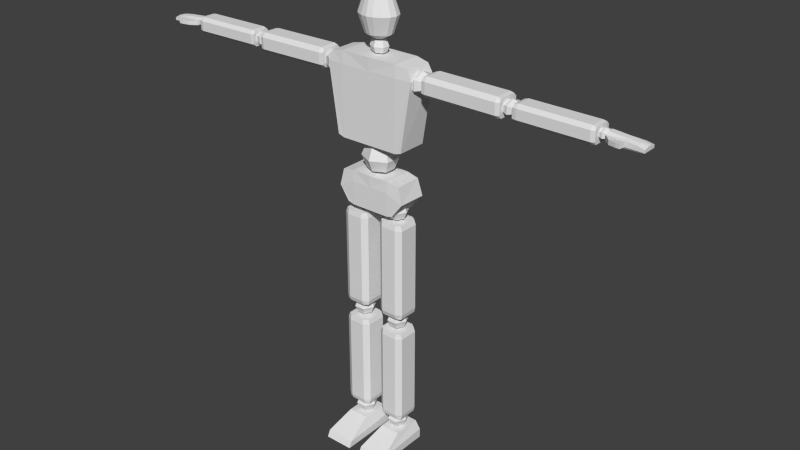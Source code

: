 # Source: player_shoot.blend  (saved by Blender 2.75.0; exported with 4.5.12 LTS)
import bpy
from mathutils import Matrix  # noqa: F401  (used for matrix-valued properties, if any)

bpy.ops.wm.read_factory_settings(use_empty=True)
scene = bpy.context.scene
scene.name = 'Scene'

# ---- collections
col_collection_1 = bpy.data.collections.new('Collection 1'); scene.collection.children.link(col_collection_1)

# ---- world
world_world = bpy.data.worlds.new('World'); scene.world = world_world
world_world.color = (0.05088, 0.05088, 0.05088)
world_world.use_sun_shadow = False
world_world.sun_shadow_jitter_overblur = 0.0
world_world.cycles.sampling_method = 'MANUAL'
world_world.cycles.sample_map_resolution = 256

# ---- meshes
me_cube_001 = bpy.data.meshes.new('Cube.001')
me_cube_001.from_pydata([(0.7825, -0.9343, -0.9238), (0.9234, -0.8996, 0.7404), (0.7825, -0.2791, -0.9238), (0.9234, -0.3141, 0.7404), (0.6446, -0.2926, 0.7966), (0.6446, -0.9343, -0.9667), (0.6446, -0.2791, -0.9667), (0.6446, -0.916, 0.7966), (1.028, -0.2935, 0.5309), (1.009, -0.9184, 0.5309), (0.6446, -0.9343, 0.5309), (0.6446, -0.2791, 0.5309), (0.2528, -0.4832, -1.038), (0.3422, -0.4327, -1.286), (0.2528, -0.4832, -1.533), (0.2505, -0.731, -1.038), (0.3389, -0.7831, -1.286), (0.2505, -0.731, -1.533), (0.1359, -0.5467, 1.063), (0.1718, -0.5226, 0.946), (0.1359, -0.5467, 0.8287), (0.1349, -0.6647, 1.063), (0.1705, -0.6896, 0.946), (0.1349, -0.6647, 0.8287), (0.5643, -0.9343, -2.311), (0.7022, -0.8996, -1.658), (0.5643, -0.2791, -2.311), (0.7022, -0.3141, -1.658), (0.4293, -0.2926, -1.607), (0.4293, -0.9343, -2.35), (0.4293, -0.2791, -2.35), (0.4293, -0.916, -1.607), (0.8044, -0.2935, -2.017), (0.786, -0.9184, -2.017), (0.4293, -0.9343, -1.847), (0.4293, -0.2791, -1.847), (0.2884, -0.6006, -2.161), (0.2241, -0.6006, -2.316), (0.2884, -0.6006, -2.471), (0.4436, -0.6006, -2.536), (0.366, -0.4465, -2.161), (0.3338, -0.3826, -2.316), (0.366, -0.4465, -2.471), (0.5213, -0.4465, -2.161), (0.5534, -0.3826, -2.316), (0.5213, -0.4465, -2.471), (0.5989, -0.6006, -2.161), (0.6632, -0.6006, -2.316), (0.5989, -0.6006, -2.471), (0.6922, -0.4085, -2.519), (0.5213, -0.7547, -2.161), (0.5534, -0.8186, -2.316), (0.5213, -0.7547, -2.471), (0.7115, -0.4085, -4.653), (0.4436, -0.6006, -2.097), (0.366, -0.7547, -2.161), (0.3338, -0.8186, -2.316), (0.366, -0.7547, -2.471), (0.6922, -0.8304, -2.519), (0.7115, -0.8304, -4.653), (0.1887, -0.3903, -2.519), (0.185, -0.3903, -4.653), (0.1887, -0.8159, -2.519), (0.185, -0.8159, -4.653), (0.6104, -0.8743, -4.653), (0.6104, -0.8888, -2.519), (0.6104, -0.3273, -4.653), (0.6104, -0.3536, -2.519), (0.2743, -0.8888, -2.519), (0.2743, -0.3273, -4.653), (0.2743, -0.8743, -4.653), (0.2743, -0.3536, -2.519), (0.7349, -0.8304, -2.627), (0.7349, -0.4085, -2.627), (0.158, -0.3903, -2.627), (0.158, -0.8159, -2.627), (0.6104, -0.3065, -2.627), (0.6104, -0.9092, -2.627), (0.2743, -0.3065, -2.627), (0.2743, -0.9092, -2.627), (0.7349, -0.8304, -4.549), (0.7349, -0.4085, -4.549), (0.158, -0.3903, -4.549), (0.6104, -0.3065, -4.549), (0.6104, -0.9092, -4.549), (0.2743, -0.3065, -4.549), (0.2743, -0.9092, -4.549), (0.158, -0.8159, -4.549), (0.2326, -0.8983, -7.494), (0.1375, -1.555, -7.906), (0.2884, -0.6006, -4.656), (0.2241, -0.6006, -4.812), (0.2884, -0.6006, -4.967), (0.4436, -0.6006, -5.031), (0.366, -0.4465, -4.656), (0.3338, -0.3826, -4.812), (0.366, -0.4465, -4.967), (0.5213, -0.4465, -4.656), (0.5534, -0.3826, -4.812), (0.5213, -0.4465, -4.967), (0.5989, -0.6006, -4.656), (0.6632, -0.6006, -4.812), (0.5989, -0.6006, -4.967), (0.6922, -0.4085, -5.014), (0.5213, -0.7547, -4.656), (0.5534, -0.8186, -4.812), (0.5213, -0.7547, -4.967), (0.7115, -0.4085, -7.148), (0.4436, -0.6006, -4.592), (0.366, -0.7547, -4.656), (0.3338, -0.8186, -4.812), (0.366, -0.7547, -4.967), (0.6922, -0.8304, -5.014), (0.7115, -0.8304, -7.148), (0.1887, -0.3903, -5.014), (0.185, -0.3903, -7.148), (0.1887, -0.8159, -5.014), (0.185, -0.8159, -7.148), (0.6104, -0.8743, -7.148), (0.6104, -0.8888, -5.014), (0.6104, -0.3273, -7.148), (0.6104, -0.3536, -5.014), (0.2743, -0.8888, -5.014), (0.2743, -0.3273, -7.148), (0.2743, -0.8743, -7.148), (0.2743, -0.3536, -5.014), (0.7349, -0.8304, -5.123), (0.7349, -0.4085, -5.123), (0.158, -0.3903, -5.123), (0.158, -0.8159, -5.123), (0.6104, -0.3065, -5.123), (0.6104, -0.9092, -5.123), (0.2743, -0.3065, -5.123), (0.2743, -0.9092, -5.123), (0.7349, -0.8304, -7.044), (0.7349, -0.4085, -7.044), (0.158, -0.3903, -7.044), (0.6104, -0.3065, -7.044), (0.6104, -0.9092, -7.044), (0.2743, -0.3065, -7.044), (0.2743, -0.9092, -7.044), (0.158, -0.8159, -7.044), (0.2906, -0.6023, -7.148), (0.2263, -0.6023, -7.303), (0.2906, -0.6023, -7.459), (0.4458, -0.6023, -7.523), (0.3682, -0.4482, -7.148), (0.336, -0.3844, -7.303), (0.3682, -0.4482, -7.459), (0.5234, -0.4482, -7.148), (0.5556, -0.3844, -7.303), (0.5234, -0.4482, -7.459), (0.6011, -0.6023, -7.148), (0.6654, -0.6023, -7.303), (0.6011, -0.6023, -7.459), (0.5234, -0.7565, -7.148), (0.5556, -0.8203, -7.303), (0.5234, -0.7565, -7.459), (0.4458, -0.6023, -7.084), (0.3682, -0.7565, -7.148), (0.336, -0.8203, -7.303), (0.3682, -0.7565, -7.459), (0.1375, -0.2616, -7.906), (0.2326, -0.2934, -7.494), (0.7741, -1.555, -7.906), (0.6789, -0.8983, -7.494), (0.7741, -0.2616, -7.906), (0.6789, -0.2934, -7.494), (0.1375, -1.483, -7.762), (0.1375, -0.2616, -7.7), (0.7741, -0.2616, -7.7), (0.7741, -1.483, -7.762), (1.212, -0.4392, 0.6614), (2.922, -0.4392, 0.6598), (1.212, -0.815, 0.6614), (2.922, -0.815, 0.6598), (1.208, -0.4229, 0.2992), (2.918, -0.4229, 0.281), (1.208, -0.8021, 0.2992), (2.918, -0.8021, 0.281), (2.922, -0.8541, 0.587), (1.211, -0.867, 0.6025), (2.922, -0.3668, 0.587), (1.211, -0.3902, 0.6025), (1.208, -0.867, 0.3608), (2.919, -0.3668, 0.3453), (2.919, -0.8541, 0.3453), (1.208, -0.3902, 0.3608), (1.299, -0.815, 0.6913), (1.299, -0.4392, 0.6913), (1.294, -0.4229, 0.2764), (1.294, -0.8021, 0.2764), (1.298, -0.3483, 0.6017), (1.298, -0.8852, 0.6017), (1.295, -0.3483, 0.36), (1.295, -0.8852, 0.36), (2.84, -0.815, 0.6773), (2.84, -0.4392, 0.6773), (2.835, -0.4229, 0.2624), (2.839, -0.3483, 0.5877), (2.839, -0.8852, 0.5877), (2.836, -0.3483, 0.346), (2.836, -0.8852, 0.346), (2.835, -0.8021, 0.2624), (2.886, -0.6103, 0.3554), (3.024, -0.6103, 0.308), (3.163, -0.6103, 0.3531), (3.221, -0.6103, 0.4643), (2.887, -0.4729, 0.4112), (3.025, -0.4161, 0.3869), (3.163, -0.4729, 0.4089), (2.888, -0.4729, 0.5229), (3.027, -0.4161, 0.5449), (3.165, -0.4729, 0.5206), (2.889, -0.6103, 0.5787), (3.028, -0.6103, 0.6238), (3.165, -0.6103, 0.5764), (3.162, -0.4656, 0.6159), (2.888, -0.7476, 0.5229), (3.027, -0.8045, 0.5449), (3.165, -0.7476, 0.5206), (4.784, -0.4656, 0.6144), (2.83, -0.6103, 0.4675), (2.887, -0.7476, 0.4112), (3.025, -0.8045, 0.3869), (3.163, -0.7476, 0.4089), (3.162, -0.7862, 0.6159), (4.784, -0.7862, 0.6144), (3.158, -0.4517, 0.3069), (4.78, -0.4517, 0.2913), (3.158, -0.7752, 0.3069), (4.78, -0.7752, 0.2913), (4.783, -0.8196, 0.5524), (3.161, -0.8306, 0.5656), (4.783, -0.4038, 0.5524), (3.161, -0.4238, 0.5656), (3.159, -0.8306, 0.3594), (4.781, -0.4038, 0.3462), (4.781, -0.8196, 0.3462), (3.159, -0.4238, 0.3594), (3.245, -0.7862, 0.6414), (3.245, -0.4656, 0.6414), (3.24, -0.4517, 0.2874), (3.24, -0.7752, 0.2874), (3.244, -0.388, 0.565), (3.244, -0.8461, 0.565), (3.241, -0.388, 0.3587), (3.241, -0.8461, 0.3587), (4.705, -0.7862, 0.6295), (4.705, -0.4656, 0.6295), (4.701, -0.4517, 0.2754), (4.704, -0.388, 0.553), (4.704, -0.8461, 0.553), (4.702, -0.388, 0.3468), (4.702, -0.8461, 0.3468), (4.701, -0.7752, 0.2754), (0.8875, -0.6103, 0.3148), (1.042, -0.6103, 0.25), (1.198, -0.6103, 0.3117), (1.264, -0.6103, 0.4637), (0.8883, -0.4226, 0.3911), (1.043, -0.3448, 0.358), (1.199, -0.4226, 0.388), (0.8899, -0.4226, 0.5438), (1.046, -0.3448, 0.5738), (1.201, -0.4226, 0.5407), (0.8907, -0.6103, 0.6201), (1.047, -0.6103, 0.6818), (1.201, -0.6103, 0.617), (0.8899, -0.798, 0.5438), (1.046, -0.8757, 0.5738), (1.201, -0.798, 0.5407), (0.8248, -0.6103, 0.4681), (0.8883, -0.798, 0.3911), (1.043, -0.8757, 0.358), (1.199, -0.798, 0.388), (0.08971, -0.3798, 1.956), (0.1426, -0.2823, 1.578), (0.08971, -0.3798, 1.2), (0.198, -0.4351, 1.956), (0.2958, -0.3604, 1.578), (0.198, -0.4351, 1.2), (0.2704, -0.5178, 1.956), (0.3981, -0.4774, 1.578), (0.2704, -0.5178, 1.2), (0.2958, -0.6154, 1.956), (0.4341, -0.6154, 1.578), (0.2958, -0.6154, 1.2), (0.2704, -0.7129, 1.956), (0.3981, -0.7533, 1.578), (0.2704, -0.7129, 1.2), (0.198, -0.7956, 1.956), (0.2958, -0.8703, 1.578), (0.198, -0.7956, 1.2), (0.08971, -0.8509, 1.956), (0.1426, -0.9485, 1.578), (0.08971, -0.8509, 1.2), (5.016, -0.4905, 0.3598), (4.95, -0.5715, 0.5623), (5.353, -0.7505, 0.3598), (5.35, -0.6905, 0.5214), (4.766, -0.6205, 0.3947), (4.859, -0.6205, 0.3628), (4.953, -0.6205, 0.3932), (4.992, -0.6205, 0.4681), (4.767, -0.5279, 0.4323), (4.86, -0.4896, 0.416), (4.953, -0.5279, 0.4308), (4.768, -0.5279, 0.5076), (4.861, -0.4896, 0.5224), (4.954, -0.5279, 0.5061), (4.768, -0.6205, 0.5452), (4.862, -0.6205, 0.5756), (4.955, -0.6205, 0.5437), (4.768, -0.713, 0.5076), (4.861, -0.7513, 0.5224), (4.954, -0.713, 0.5061), (4.729, -0.6205, 0.4703), (4.767, -0.713, 0.4323), (4.86, -0.7513, 0.416), (4.953, -0.713, 0.4308), (5.353, -0.4905, 0.3598), (5.525, -0.6782, 0.5023), (5.35, -0.5715, 0.5273), (5.016, -0.7505, 0.3598), (4.95, -0.6905, 0.5564), (5.525, -0.575, 0.5044), (5.501, -0.7505, 0.3598), (5.501, -0.4905, 0.3598), (5.662, -0.6623, 0.4701), (5.662, -0.5882, 0.4722), (5.616, -0.7505, 0.3598), (5.616, -0.4905, 0.3598), (5.344, -0.77, 0.497), (5.35, -0.4664, 0.4826), (4.944, -0.77, 0.5145), (4.95, -0.4664, 0.4871), (5.525, -0.7746, 0.4776), (5.525, -0.4664, 0.4721), (5.662, -0.7746, 0.4434), (5.662, -0.4664, 0.4434), (5.35, -0.4664, 0.3966), (5.525, -0.4664, 0.4022), (5.662, -0.4664, 0.3839), (5.348, -0.7733, 0.3961), (4.948, -0.7733, 0.4045), (4.95, -0.4664, 0.3966), (5.525, -0.7746, 0.3938), (5.662, -0.7746, 0.3839), (5.095, -0.7733, 0.4014), (5.091, -0.77, 0.5081), (5.348, -0.7733, 0.3961), (5.344, -0.77, 0.497), (4.948, -0.7733, 0.4045), (4.944, -0.77, 0.5145), (5.091, -0.77, 0.5081), (5.095, -0.7733, 0.4014), (4.948, -0.7733, 0.4045), (4.944, -0.77, 0.5145), (5.095, -0.7733, 0.4014), (5.091, -0.77, 0.5081), (5.074, -0.9052, 0.4197), (5.07, -0.9058, 0.5076), (5.167, -0.8154, 0.4173), (5.163, -0.8163, 0.5024), (5.23, -0.9508, 0.4247), (5.227, -0.9536, 0.5125), (5.244, -0.8344, 0.4222), (5.241, -0.8374, 0.5074), (5.312, -0.9607, 0.4272), (5.309, -0.9634, 0.515), (5.326, -0.8442, 0.4247), (5.323, -0.8473, 0.5099), (5.136, -0.77, 0.5061), (5.14, -0.7733, 0.4004), (5.136, -0.77, 0.5061), (5.14, -0.7733, 0.4004), (-0.7825, -0.9343, -0.9238), (-0.9234, -0.8996, 0.7404), (-0.7825, -0.2791, -0.9238), (-0.9234, -0.3141, 0.7404), (0.0, -0.2791, 0.7966), (0.0, -0.2791, -0.9667), (0.0, -0.9343, 0.7966), (0.0, -0.9343, -0.9667), (-0.6446, -0.2926, 0.7966), (-0.6446, -0.9343, -0.9667), (-0.6446, -0.2791, -0.9667), (-0.6446, -0.916, 0.7966), (-1.028, -0.2935, 0.5309), (-1.009, -0.9184, 0.5309), (0.0, -0.9343, 0.5309), (0.0, -0.2791, 0.5309), (-0.6446, -0.9343, 0.5309), (-0.6446, -0.2791, 0.5309), (0.0, -0.3572, -1.038), (0.0, -0.2546, -1.286), (0.0, -0.3572, -1.533), (0.0, -0.8528, -1.533), (0.0, -0.9555, -1.286), (0.0, -0.8528, -1.038), (-0.2528, -0.4832, -1.038), (-0.3422, -0.4327, -1.286), (-0.2528, -0.4832, -1.533), (0.0, -0.605, -0.9351), (-0.2505, -0.731, -1.038), (-0.3389, -0.7831, -1.286), (-0.2505, -0.731, -1.533), (0.0, -0.605, -1.636), (0.0, -0.4867, 1.063), (0.0, -0.4378, 0.946), (0.0, -0.4867, 0.8287), (0.0, -0.7228, 0.8287), (0.0, -0.7717, 0.946), (0.0, -0.7228, 1.063), (-0.1359, -0.5467, 1.063), (-0.1718, -0.5226, 0.946), (-0.1359, -0.5467, 0.8287), (0.0, -0.6047, 1.112), (-0.1349, -0.6647, 1.063), (-0.1705, -0.6896, 0.946), (-0.1349, -0.6647, 0.8287), (0.0, -0.6047, 0.7801), (-0.5643, -0.9343, -2.311), (-0.7022, -0.8996, -1.658), (-0.5643, -0.2791, -2.311), (-0.7022, -0.3141, -1.658), (0.0, -0.2791, -1.607), (0.0, -0.2791, -2.35), (0.0, -0.9343, -1.607), (0.0, -0.9343, -2.35), (-0.4293, -0.2926, -1.607), (-0.4293, -0.9343, -2.35), (-0.4293, -0.2791, -2.35), (-0.4293, -0.916, -1.607), (-0.8044, -0.2935, -2.017), (-0.786, -0.9184, -2.017), (0.0, -0.9343, -1.847), (0.0, -0.2791, -1.847), (-0.4293, -0.9343, -1.847), (-0.4293, -0.2791, -1.847), (-0.2884, -0.6006, -2.161), (-0.2241, -0.6006, -2.316), (-0.2884, -0.6006, -2.471), (-0.4436, -0.6006, -2.536), (-0.366, -0.4465, -2.161), (-0.3338, -0.3826, -2.316), (-0.366, -0.4465, -2.471), (-0.5213, -0.4465, -2.161), (-0.5534, -0.3826, -2.316), (-0.5213, -0.4465, -2.471), (-0.5989, -0.6006, -2.161), (-0.6632, -0.6006, -2.316), (-0.5989, -0.6006, -2.471), (-0.6922, -0.4085, -2.519), (-0.5213, -0.7547, -2.161), (-0.5534, -0.8186, -2.316), (-0.5213, -0.7547, -2.471), (-0.7115, -0.4085, -4.653), (-0.4436, -0.6006, -2.097), (-0.366, -0.7547, -2.161), (-0.3338, -0.8186, -2.316), (-0.366, -0.7547, -2.471), (-0.6922, -0.8304, -2.519), (-0.7115, -0.8304, -4.653), (-0.1887, -0.3903, -2.519), (-0.185, -0.3903, -4.653), (-0.1887, -0.8159, -2.519), (-0.185, -0.8159, -4.653), (-0.6104, -0.8743, -4.653), (-0.6104, -0.8888, -2.519), (-0.6104, -0.3273, -4.653), (-0.6104, -0.3536, -2.519), (-0.2743, -0.8888, -2.519), (-0.2743, -0.3273, -4.653), (-0.2743, -0.8743, -4.653), (-0.2743, -0.3536, -2.519), (-0.7349, -0.8304, -2.627), (-0.7349, -0.4085, -2.627), (-0.158, -0.3903, -2.627), (-0.158, -0.8159, -2.627), (-0.6104, -0.3065, -2.627), (-0.6104, -0.9092, -2.627), (-0.2743, -0.3065, -2.627), (-0.2743, -0.9092, -2.627), (-0.7349, -0.8304, -4.549), (-0.7349, -0.4085, -4.549), (-0.158, -0.3903, -4.549), (-0.6104, -0.3065, -4.549), (-0.6104, -0.9092, -4.549), (-0.2743, -0.3065, -4.549), (-0.2743, -0.9092, -4.549), (-0.158, -0.8159, -4.549), (-0.2326, -0.8983, -7.494), (-0.1375, -1.555, -7.906), (-0.2884, -0.6006, -4.656), (-0.2241, -0.6006, -4.812), (-0.2884, -0.6006, -4.967), (-0.4436, -0.6006, -5.031), (-0.366, -0.4465, -4.656), (-0.3338, -0.3826, -4.812), (-0.366, -0.4465, -4.967), (-0.5213, -0.4465, -4.656), (-0.5534, -0.3826, -4.812), (-0.5213, -0.4465, -4.967), (-0.5989, -0.6006, -4.656), (-0.6632, -0.6006, -4.812), (-0.5989, -0.6006, -4.967), (-0.6922, -0.4085, -5.014), (-0.5213, -0.7547, -4.656), (-0.5534, -0.8186, -4.812), (-0.5213, -0.7547, -4.967), (-0.7115, -0.4085, -7.148), (-0.4436, -0.6006, -4.592), (-0.366, -0.7547, -4.656), (-0.3338, -0.8186, -4.812), (-0.366, -0.7547, -4.967), (-0.6922, -0.8304, -5.014), (-0.7115, -0.8304, -7.148), (-0.1887, -0.3903, -5.014), (-0.185, -0.3903, -7.148), (-0.1887, -0.8159, -5.014), (-0.185, -0.8159, -7.148), (-0.6104, -0.8743, -7.148), (-0.6104, -0.8888, -5.014), (-0.6104, -0.3273, -7.148), (-0.6104, -0.3536, -5.014), (-0.2743, -0.8888, -5.014), (-0.2743, -0.3273, -7.148), (-0.2743, -0.8743, -7.148), (-0.2743, -0.3536, -5.014), (-0.7349, -0.8304, -5.123), (-0.7349, -0.4085, -5.123), (-0.158, -0.3903, -5.123), (-0.158, -0.8159, -5.123), (-0.6104, -0.3065, -5.123), (-0.6104, -0.9092, -5.123), (-0.2743, -0.3065, -5.123), (-0.2743, -0.9092, -5.123), (-0.7349, -0.8304, -7.044), (-0.7349, -0.4085, -7.044), (-0.158, -0.3903, -7.044), (-0.6104, -0.3065, -7.044), (-0.6104, -0.9092, -7.044), (-0.2743, -0.3065, -7.044), (-0.2743, -0.9092, -7.044), (-0.158, -0.8159, -7.044), (-0.2906, -0.6023, -7.148), (-0.2263, -0.6023, -7.303), (-0.2906, -0.6023, -7.459), (-0.4458, -0.6023, -7.523), (-0.3682, -0.4482, -7.148), (-0.336, -0.3844, -7.303), (-0.3682, -0.4482, -7.459), (-0.5234, -0.4482, -7.148), (-0.5556, -0.3844, -7.303), (-0.5234, -0.4482, -7.459), (-0.6011, -0.6023, -7.148), (-0.6654, -0.6023, -7.303), (-0.6011, -0.6023, -7.459), (-0.5234, -0.7565, -7.148), (-0.5556, -0.8203, -7.303), (-0.5234, -0.7565, -7.459), (-0.4458, -0.6023, -7.084), (-0.3682, -0.7565, -7.148), (-0.336, -0.8203, -7.303), (-0.3682, -0.7565, -7.459), (-0.1375, -0.2616, -7.906), (-0.2326, -0.2934, -7.494), (-0.7741, -1.555, -7.906), (-0.6789, -0.8983, -7.494), (-0.7741, -0.2616, -7.906), (-0.6789, -0.2934, -7.494), (-0.1375, -1.483, -7.762), (-0.1375, -0.2616, -7.7), (-0.7741, -0.2616, -7.7), (-0.7741, -1.483, -7.762), (-1.212, -0.4392, 0.6614), (-2.922, -0.4392, 0.6598), (-1.212, -0.815, 0.6614), (-2.922, -0.815, 0.6598), (-1.208, -0.4229, 0.2992), (-2.918, -0.4229, 0.281), (-1.208, -0.8021, 0.2992), (-2.918, -0.8021, 0.281), (-2.922, -0.8541, 0.587), (-1.211, -0.867, 0.6025), (-2.922, -0.3668, 0.587), (-1.211, -0.3902, 0.6025), (-1.208, -0.867, 0.3608), (-2.919, -0.3668, 0.3453), (-2.919, -0.8541, 0.3453), (-1.208, -0.3902, 0.3608), (-1.299, -0.815, 0.6913), (-1.299, -0.4392, 0.6913), (-1.294, -0.4229, 0.2764), (-1.294, -0.8021, 0.2764), (-1.298, -0.3483, 0.6017), (-1.298, -0.8852, 0.6017), (-1.295, -0.3483, 0.36), (-1.295, -0.8852, 0.36), (-2.84, -0.815, 0.6773), (-2.84, -0.4392, 0.6773), (-2.835, -0.4229, 0.2624), (-2.839, -0.3483, 0.5877), (-2.839, -0.8852, 0.5877), (-2.836, -0.3483, 0.346), (-2.836, -0.8852, 0.346), (-2.835, -0.8021, 0.2624), (-2.886, -0.6103, 0.3554), (-3.024, -0.6103, 0.308), (-3.163, -0.6103, 0.3531), (-3.221, -0.6103, 0.4643), (-2.887, -0.4729, 0.4112), (-3.025, -0.4161, 0.3869), (-3.163, -0.4729, 0.4089), (-2.888, -0.4729, 0.5229), (-3.027, -0.4161, 0.5449), (-3.165, -0.4729, 0.5206), (-2.889, -0.6103, 0.5787), (-3.028, -0.6103, 0.6238), (-3.165, -0.6103, 0.5764), (-3.162, -0.4656, 0.6159), (-2.888, -0.7476, 0.5229), (-3.027, -0.8045, 0.5449), (-3.165, -0.7476, 0.5206), (-4.784, -0.4656, 0.6144), (-2.83, -0.6103, 0.4675), (-2.887, -0.7476, 0.4112), (-3.025, -0.8045, 0.3869), (-3.163, -0.7476, 0.4089), (-3.162, -0.7862, 0.6159), (-4.784, -0.7862, 0.6144), (-3.158, -0.4517, 0.3069), (-4.78, -0.4517, 0.2913), (-3.158, -0.7752, 0.3069), (-4.78, -0.7752, 0.2913), (-4.783, -0.8196, 0.5524), (-3.161, -0.8306, 0.5656), (-4.783, -0.4038, 0.5524), (-3.161, -0.4238, 0.5656), (-3.159, -0.8306, 0.3594), (-4.781, -0.4038, 0.3462), (-4.781, -0.8196, 0.3462), (-3.159, -0.4238, 0.3594), (-3.245, -0.7862, 0.6414), (-3.245, -0.4656, 0.6414), (-3.24, -0.4517, 0.2874), (-3.24, -0.7752, 0.2874), (-3.244, -0.388, 0.565), (-3.244, -0.8461, 0.565), (-3.241, -0.388, 0.3587), (-3.241, -0.8461, 0.3587), (-4.705, -0.7862, 0.6295), (-4.705, -0.4656, 0.6295), (-4.701, -0.4517, 0.2754), (-4.704, -0.388, 0.553), (-4.704, -0.8461, 0.553), (-4.702, -0.388, 0.3468), (-4.702, -0.8461, 0.3468), (-4.701, -0.7752, 0.2754), (-0.8875, -0.6103, 0.3148), (-1.042, -0.6103, 0.25), (-1.198, -0.6103, 0.3117), (-1.264, -0.6103, 0.4637), (-0.8883, -0.4226, 0.3911), (-1.043, -0.3448, 0.358), (-1.199, -0.4226, 0.388), (-0.8899, -0.4226, 0.5438), (-1.046, -0.3448, 0.5738), (-1.201, -0.4226, 0.5407), (-0.8907, -0.6103, 0.6201), (-1.047, -0.6103, 0.6818), (-1.201, -0.6103, 0.617), (-0.8899, -0.798, 0.5438), (-1.046, -0.8757, 0.5738), (-1.201, -0.798, 0.5407), (-0.8248, -0.6103, 0.4681), (-0.8883, -0.798, 0.3911), (-1.043, -0.8757, 0.358), (-1.199, -0.798, 0.388), (0.0, -0.3604, 1.956), (0.0, -0.2548, 1.578), (0.0, -0.3604, 1.2), (-0.08971, -0.3798, 1.956), (-0.1426, -0.2823, 1.578), (-0.08971, -0.3798, 1.2), (-0.198, -0.4351, 1.956), (-0.2958, -0.3604, 1.578), (-0.198, -0.4351, 1.2), (-0.2704, -0.5178, 1.956), (-0.3981, -0.4774, 1.578), (-0.2704, -0.5178, 1.2), (-0.2958, -0.6154, 1.956), (-0.4341, -0.6154, 1.578), (-0.2958, -0.6154, 1.2), (-0.2704, -0.7129, 1.956), (-0.3981, -0.7533, 1.578), (-0.2704, -0.7129, 1.2), (-0.198, -0.7956, 1.956), (-0.2958, -0.8703, 1.578), (-0.198, -0.7956, 1.2), (0.0, -0.6154, 1.043), (-0.08971, -0.8509, 1.956), (-0.1426, -0.9485, 1.578), (-0.08971, -0.8509, 1.2), (0.0, -0.8703, 1.956), (0.0, -0.9759, 1.578), (0.0, -0.8703, 1.2), (0.0, -0.6154, 2.112), (-5.003, -0.4905, 0.3598), (-4.937, -0.5715, 0.5623), (-5.341, -0.7505, 0.3598), (-5.337, -0.6905, 0.5214), (-4.762, -0.6205, 0.3947), (-4.854, -0.6205, 0.3628), (-4.948, -0.6205, 0.3932), (-4.988, -0.6205, 0.4681), (-4.762, -0.5279, 0.4323), (-4.855, -0.4896, 0.416), (-4.949, -0.5279, 0.4308), (-4.763, -0.5279, 0.5076), (-4.856, -0.4896, 0.5224), (-4.949, -0.5279, 0.5061), (-4.764, -0.6205, 0.5452), (-4.857, -0.6205, 0.5756), (-4.95, -0.6205, 0.5437), (-4.763, -0.713, 0.5076), (-4.856, -0.7513, 0.5224), (-4.949, -0.713, 0.5061), (-4.724, -0.6205, 0.4703), (-4.762, -0.713, 0.4323), (-4.855, -0.7513, 0.416), (-4.949, -0.713, 0.4308), (-5.341, -0.4905, 0.3598), (-5.513, -0.6782, 0.5023), (-5.337, -0.5715, 0.5273), (-5.003, -0.7505, 0.3598), (-4.937, -0.6905, 0.5564), (-5.513, -0.575, 0.5044), (-5.489, -0.7505, 0.3598), (-5.489, -0.4905, 0.3598), (-5.649, -0.6623, 0.4701), (-5.649, -0.5882, 0.4722), (-5.604, -0.7505, 0.3598), (-5.604, -0.4905, 0.3598), (-5.332, -0.77, 0.497), (-5.337, -0.4664, 0.4826), (-4.932, -0.77, 0.5145), (-4.937, -0.4664, 0.4871), (-5.513, -0.7746, 0.4776), (-5.513, -0.4664, 0.4721), (-5.649, -0.7746, 0.4434), (-5.649, -0.4664, 0.4434), (-5.337, -0.4664, 0.3966), (-5.513, -0.4664, 0.4022), (-5.649, -0.4664, 0.3839), (-5.336, -0.7733, 0.3961), (-4.936, -0.7733, 0.4045), (-4.937, -0.4664, 0.3966), (-5.513, -0.7746, 0.3938), (-5.649, -0.7746, 0.3839), (-5.083, -0.7733, 0.4014), (-5.079, -0.77, 0.5081), (-5.336, -0.7733, 0.3961), (-5.332, -0.77, 0.497), (-4.936, -0.7733, 0.4045), (-4.932, -0.77, 0.5145), (-5.079, -0.77, 0.5081), (-5.083, -0.7733, 0.4014), (-4.936, -0.7733, 0.4045), (-4.932, -0.77, 0.5145), (-5.083, -0.7733, 0.4014), (-5.079, -0.77, 0.5081), (-5.061, -0.9052, 0.4197), (-5.058, -0.9058, 0.5076), (-5.154, -0.8154, 0.4173), (-5.15, -0.8163, 0.5024), (-5.217, -0.9508, 0.4247), (-5.214, -0.9536, 0.5125), (-5.231, -0.8344, 0.4222), (-5.228, -0.8374, 0.5074), (-5.299, -0.9607, 0.4272), (-5.296, -0.9634, 0.515), (-5.313, -0.8442, 0.4247), (-5.31, -0.8473, 0.5099), (-5.124, -0.77, 0.5061), (-5.128, -0.7733, 0.4004), (-5.124, -0.77, 0.5061), (-5.128, -0.7733, 0.4004)], [], [(11, 8, 2, 6), (8, 9, 0, 2), (5, 6, 2, 0), (7, 4, 381, 383), (10, 391, 384, 5), (9, 10, 5, 0), (1, 3, 4, 7), (384, 382, 6, 5), (392, 11, 6, 382), (381, 4, 11, 392), (1, 7, 10, 9), (7, 383, 391, 10), (3, 1, 9, 8), (4, 3, 8, 11), (14, 13, 16, 17), (13, 12, 15, 16), (397, 396, 13, 14), (396, 395, 12, 13), (15, 404, 400), (408, 17, 398), (16, 15, 400, 399), (17, 16, 399, 398), (12, 404, 15), (408, 14, 17), (408, 397, 14), (395, 404, 12), (20, 19, 22, 23), (19, 18, 21, 22), (411, 410, 19, 20), (410, 409, 18, 19), (21, 418, 414), (422, 23, 412), (22, 21, 414, 413), (23, 22, 413, 412), (18, 418, 21), (422, 20, 23), (422, 411, 20), (409, 418, 18), (35, 32, 26, 30), (32, 33, 24, 26), (29, 30, 26, 24), (31, 28, 427, 429), (34, 437, 430, 29), (33, 34, 29, 24), (25, 27, 28, 31), (430, 428, 30, 29), (438, 35, 30, 428), (427, 28, 35, 438), (25, 31, 34, 33), (31, 429, 437, 34), (28, 27, 32, 35), (38, 37, 41, 42), (37, 36, 40, 41), (41, 40, 43, 44), (42, 41, 44, 45), (44, 43, 46, 47), (45, 44, 47, 48), (48, 47, 51, 52), (47, 46, 50, 51), (52, 51, 56, 57), (68, 71, 60, 62), (64, 66, 53, 59), (51, 50, 55, 56), (86, 87, 63, 70), (81, 80, 59, 53), (83, 81, 53, 66), (87, 82, 61, 63), (36, 54, 40), (39, 38, 42), (39, 42, 45), (40, 54, 43), (43, 54, 46), (39, 45, 48), (46, 54, 50), (39, 48, 52), (50, 54, 55), (39, 52, 57), (57, 56, 37, 38), (55, 54, 36), (39, 57, 38), (56, 55, 36, 37), (85, 83, 66, 69), (80, 84, 64, 59), (70, 69, 66, 64), (58, 49, 67, 65), (63, 61, 69, 70), (82, 85, 69, 61), (84, 86, 70, 64), (65, 67, 71, 68), (65, 68, 79, 77), (60, 71, 78, 74), (58, 65, 77, 72), (71, 67, 76, 78), (62, 60, 74, 75), (67, 49, 73, 76), (49, 58, 72, 73), (68, 62, 75, 79), (77, 79, 86, 84), (74, 78, 85, 82), (72, 77, 84, 80), (78, 76, 83, 85), (75, 74, 82, 87), (76, 73, 81, 83), (73, 72, 80, 81), (79, 75, 87, 86), (92, 91, 95, 96), (91, 90, 94, 95), (95, 94, 97, 98), (96, 95, 98, 99), (98, 97, 100, 101), (99, 98, 101, 102), (102, 101, 105, 106), (101, 100, 104, 105), (106, 105, 110, 111), (122, 125, 114, 116), (118, 120, 107, 113), (105, 104, 109, 110), (140, 141, 117, 124), (135, 134, 113, 107), (137, 135, 107, 120), (141, 136, 115, 117), (90, 108, 94), (93, 92, 96), (93, 96, 99), (94, 108, 97), (97, 108, 100), (93, 99, 102), (100, 108, 104), (93, 102, 106), (104, 108, 109), (93, 106, 111), (111, 110, 91, 92), (109, 108, 90), (93, 111, 92), (110, 109, 90, 91), (139, 137, 120, 123), (134, 138, 118, 113), (124, 123, 120, 118), (112, 103, 121, 119), (117, 115, 123, 124), (136, 139, 123, 115), (138, 140, 124, 118), (119, 121, 125, 122), (119, 122, 133, 131), (114, 125, 132, 128), (112, 119, 131, 126), (125, 121, 130, 132), (116, 114, 128, 129), (121, 103, 127, 130), (103, 112, 126, 127), (122, 116, 129, 133), (131, 133, 140, 138), (128, 132, 139, 136), (126, 131, 138, 134), (132, 130, 137, 139), (129, 128, 136, 141), (130, 127, 135, 137), (127, 126, 134, 135), (133, 129, 141, 140), (144, 143, 147, 148), (143, 142, 146, 147), (147, 146, 149, 150), (148, 147, 150, 151), (150, 149, 152, 153), (151, 150, 153, 154), (154, 153, 156, 157), (153, 152, 155, 156), (157, 156, 160, 161), (156, 155, 159, 160), (142, 158, 146), (145, 144, 148), (145, 148, 151), (146, 158, 149), (149, 158, 152), (145, 151, 154), (152, 158, 155), (145, 154, 157), (155, 158, 159), (145, 157, 161), (161, 160, 143, 144), (159, 158, 142), (145, 161, 144), (160, 159, 142, 143), (168, 169, 162, 89), (169, 170, 166, 162), (170, 171, 164, 166), (171, 168, 89, 164), (89, 162, 166, 164), (165, 167, 163, 88), (165, 88, 168, 171), (167, 165, 171, 170), (163, 167, 170, 169), (88, 163, 169, 168), (27, 25, 33, 32), (184, 187, 176, 178), (180, 182, 173, 175), (202, 203, 179, 186), (197, 196, 175, 173), (199, 197, 173, 182), (203, 198, 177, 179), (201, 199, 182, 185), (196, 200, 180, 175), (186, 185, 182, 180), (174, 172, 183, 181), (179, 177, 185, 186), (198, 201, 185, 177), (200, 202, 186, 180), (181, 184, 195, 193), (176, 187, 194, 190), (174, 181, 193, 188), (187, 183, 192, 194), (178, 176, 190, 191), (183, 172, 189, 192), (172, 174, 188, 189), (184, 178, 191, 195), (193, 195, 202, 200), (190, 194, 201, 198), (188, 193, 200, 196), (194, 192, 199, 201), (191, 190, 198, 203), (192, 189, 197, 199), (189, 188, 196, 197), (195, 191, 203, 202), (206, 205, 209, 210), (205, 204, 208, 209), (209, 208, 211, 212), (210, 209, 212, 213), (212, 211, 214, 215), (213, 212, 215, 216), (216, 215, 219, 220), (215, 214, 218, 219), (220, 219, 224, 225), (236, 239, 228, 230), (232, 234, 221, 227), (219, 218, 223, 224), (254, 255, 231, 238), (249, 248, 227, 221), (251, 249, 221, 234), (255, 250, 229, 231), (204, 222, 208), (207, 206, 210), (207, 210, 213), (208, 222, 211), (211, 222, 214), (207, 213, 216), (214, 222, 218), (207, 216, 220), (218, 222, 223), (207, 220, 225), (225, 224, 205, 206), (223, 222, 204), (207, 225, 206), (224, 223, 204, 205), (253, 251, 234, 237), (248, 252, 232, 227), (226, 217, 235, 233), (231, 229, 237, 238), (250, 253, 237, 229), (252, 254, 238, 232), (233, 235, 239, 236), (233, 236, 247, 245), (228, 239, 246, 242), (226, 233, 245, 240), (239, 235, 244, 246), (230, 228, 242, 243), (235, 217, 241, 244), (217, 226, 240, 241), (236, 230, 243, 247), (245, 247, 254, 252), (242, 246, 253, 250), (240, 245, 252, 248), (246, 244, 251, 253), (243, 242, 250, 255), (244, 241, 249, 251), (241, 240, 248, 249), (247, 243, 255, 254), (258, 257, 261, 262), (257, 256, 260, 261), (261, 260, 263, 264), (262, 261, 264, 265), (264, 263, 266, 267), (265, 264, 267, 268), (268, 267, 270, 271), (267, 266, 269, 270), (271, 270, 274, 275), (270, 269, 273, 274), (256, 272, 260), (259, 258, 262), (259, 262, 265), (260, 272, 263), (263, 272, 266), (259, 265, 268), (266, 272, 269), (259, 268, 271), (269, 272, 273), (259, 271, 275), (275, 274, 257, 258), (273, 272, 256), (259, 275, 258), (274, 273, 256, 257), (682, 681, 276, 277), (683, 682, 277, 278), (277, 276, 279, 280), (278, 277, 280, 281), (280, 279, 282, 283), (281, 280, 283, 284), (284, 283, 286, 287), (283, 282, 285, 286), (287, 286, 289, 290), (286, 285, 288, 289), (290, 289, 292, 293), (289, 288, 291, 292), (293, 292, 295, 296), (292, 291, 294, 295), (296, 295, 707, 708), (295, 294, 706, 707), (702, 683, 278), (681, 709, 276), (702, 278, 281), (276, 709, 279), (279, 709, 282), (702, 281, 284), (282, 709, 285), (702, 284, 287), (285, 709, 288), (702, 287, 290), (288, 709, 291), (702, 290, 293), (291, 709, 294), (702, 293, 296), (294, 709, 706), (702, 296, 708), (238, 237, 234, 232), (333, 337, 322, 300), (303, 302, 306, 307), (302, 301, 305, 306), (306, 305, 308, 309), (307, 306, 309, 310), (309, 308, 311, 312), (310, 309, 312, 313), (313, 312, 315, 316), (312, 311, 314, 315), (316, 315, 319, 320), (315, 314, 318, 319), (301, 317, 305), (304, 303, 307), (304, 307, 310), (305, 317, 308), (308, 317, 311), (304, 310, 313), (311, 317, 314), (304, 313, 316), (314, 317, 318), (304, 316, 320), (320, 319, 302, 303), (318, 317, 301), (304, 320, 303), (319, 318, 301, 302), (333, 300, 325, 335, 350, 373), (335, 325, 298, 336), (336, 298, 323, 334), (323, 298, 325, 300), (297, 321, 299, 324), (322, 329, 330, 326), (341, 342, 328, 321), (321, 328, 327, 299), (300, 322, 326, 323), (340, 330, 329, 339), (342, 343, 332, 328), (337, 339, 329, 322), (328, 332, 331, 327), (347, 348, 339, 337), (326, 330, 340, 338), (343, 340, 339, 348), (323, 326, 338, 334), (346, 336, 334, 341), (345, 335, 336, 346), (374, 376, 356, 349), (344, 347, 337, 333), (299, 327, 347, 344), (299, 344, 374, 349, 345, 324), (324, 345, 346, 297), (297, 346, 341, 321), (332, 343, 348, 331), (327, 331, 348, 347), (338, 340, 343, 342), (334, 338, 342, 341), (373, 375, 352, 333), (354, 358, 360, 355), (349, 356, 353, 345), (345, 353, 354, 335), (335, 354, 355, 350), (333, 352, 351, 344), (353, 357, 358, 354), (356, 359, 357, 353), (364, 368, 367, 363), (357, 361, 362, 358), (351, 352, 375, 376), (360, 358, 362, 364, 375, 355), (366, 370, 372, 368), (363, 367, 365, 361), (362, 366, 368, 364), (361, 365, 366, 362), (371, 372, 370, 369), (365, 369, 370, 366), (368, 372, 371, 367), (367, 371, 369, 365), (350, 355, 375, 373), (344, 351, 376, 374), (359, 376, 363, 361, 357), (364, 363, 376, 375), (187, 184, 181, 183), (394, 387, 379, 389), (389, 379, 377, 390), (386, 377, 379, 387), (388, 383, 381, 385), (393, 386, 384, 391), (390, 377, 386, 393), (378, 388, 385, 380), (384, 386, 387, 382), (392, 382, 387, 394), (381, 392, 394, 385), (378, 390, 393, 388), (388, 393, 391, 383), (380, 389, 390, 378), (385, 394, 389, 380), (403, 407, 406, 402), (402, 406, 405, 401), (397, 403, 402, 396), (396, 402, 401, 395), (405, 400, 404), (408, 398, 407), (406, 399, 400, 405), (407, 398, 399, 406), (401, 405, 404), (408, 407, 403), (408, 403, 397), (395, 401, 404), (417, 421, 420, 416), (416, 420, 419, 415), (411, 417, 416, 410), (410, 416, 415, 409), (419, 414, 418), (422, 412, 421), (420, 413, 414, 419), (421, 412, 413, 420), (415, 419, 418), (422, 421, 417), (422, 417, 411), (409, 415, 418), (440, 433, 425, 435), (435, 425, 423, 436), (432, 423, 425, 433), (434, 429, 427, 431), (439, 432, 430, 437), (436, 423, 432, 439), (424, 434, 431, 426), (430, 432, 433, 428), (438, 428, 433, 440), (427, 438, 440, 431), (424, 436, 439, 434), (434, 439, 437, 429), (431, 440, 435, 426), (443, 447, 446, 442), (442, 446, 445, 441), (446, 449, 448, 445), (447, 450, 449, 446), (449, 452, 451, 448), (450, 453, 452, 449), (453, 457, 456, 452), (452, 456, 455, 451), (457, 462, 461, 456), (473, 467, 465, 476), (469, 464, 458, 471), (456, 461, 460, 455), (491, 475, 468, 492), (486, 458, 464, 485), (488, 471, 458, 486), (492, 468, 466, 487), (441, 445, 459), (444, 447, 443), (444, 450, 447), (445, 448, 459), (448, 451, 459), (444, 453, 450), (451, 455, 459), (444, 457, 453), (455, 460, 459), (444, 462, 457), (462, 443, 442, 461), (460, 441, 459), (444, 443, 462), (461, 442, 441, 460), (490, 474, 471, 488), (485, 464, 469, 489), (475, 469, 471, 474), (463, 470, 472, 454), (468, 475, 474, 466), (487, 466, 474, 490), (489, 469, 475, 491), (470, 473, 476, 472), (470, 482, 484, 473), (465, 479, 483, 476), (463, 477, 482, 470), (476, 483, 481, 472), (467, 480, 479, 465), (472, 481, 478, 454), (454, 478, 477, 463), (473, 484, 480, 467), (482, 489, 491, 484), (479, 487, 490, 483), (477, 485, 489, 482), (483, 490, 488, 481), (480, 492, 487, 479), (481, 488, 486, 478), (478, 486, 485, 477), (484, 491, 492, 480), (497, 501, 500, 496), (496, 500, 499, 495), (500, 503, 502, 499), (501, 504, 503, 500), (503, 506, 505, 502), (504, 507, 506, 503), (507, 511, 510, 506), (506, 510, 509, 505), (511, 516, 515, 510), (527, 521, 519, 530), (523, 518, 512, 525), (510, 515, 514, 509), (545, 529, 522, 546), (540, 512, 518, 539), (542, 525, 512, 540), (546, 522, 520, 541), (495, 499, 513), (498, 501, 497), (498, 504, 501), (499, 502, 513), (502, 505, 513), (498, 507, 504), (505, 509, 513), (498, 511, 507), (509, 514, 513), (498, 516, 511), (516, 497, 496, 515), (514, 495, 513), (498, 497, 516), (515, 496, 495, 514), (544, 528, 525, 542), (539, 518, 523, 543), (529, 523, 525, 528), (517, 524, 526, 508), (522, 529, 528, 520), (541, 520, 528, 544), (543, 523, 529, 545), (524, 527, 530, 526), (524, 536, 538, 527), (519, 533, 537, 530), (517, 531, 536, 524), (530, 537, 535, 526), (521, 534, 533, 519), (526, 535, 532, 508), (508, 532, 531, 517), (527, 538, 534, 521), (536, 543, 545, 538), (533, 541, 544, 537), (531, 539, 543, 536), (537, 544, 542, 535), (534, 546, 541, 533), (535, 542, 540, 532), (532, 540, 539, 531), (538, 545, 546, 534), (549, 553, 552, 548), (548, 552, 551, 547), (552, 555, 554, 551), (553, 556, 555, 552), (555, 558, 557, 554), (556, 559, 558, 555), (559, 562, 561, 558), (558, 561, 560, 557), (562, 566, 565, 561), (561, 565, 564, 560), (547, 551, 563), (550, 553, 549), (550, 556, 553), (551, 554, 563), (554, 557, 563), (550, 559, 556), (557, 560, 563), (550, 562, 559), (560, 564, 563), (550, 566, 562), (566, 549, 548, 565), (564, 547, 563), (550, 549, 566), (565, 548, 547, 564), (573, 494, 567, 574), (574, 567, 571, 575), (575, 571, 569, 576), (576, 569, 494, 573), (494, 569, 571, 567), (570, 493, 568, 572), (570, 576, 573, 493), (572, 575, 576, 570), (568, 574, 575, 572), (493, 573, 574, 568), (426, 435, 436, 424), (589, 583, 581, 592), (585, 580, 578, 587), (607, 591, 584, 608), (602, 578, 580, 601), (604, 587, 578, 602), (608, 584, 582, 603), (606, 590, 587, 604), (601, 580, 585, 605), (591, 585, 587, 590), (579, 586, 588, 577), (584, 591, 590, 582), (603, 582, 590, 606), (605, 585, 591, 607), (586, 598, 600, 589), (581, 595, 599, 592), (579, 593, 598, 586), (592, 599, 597, 588), (583, 596, 595, 581), (588, 597, 594, 577), (577, 594, 593, 579), (589, 600, 596, 583), (598, 605, 607, 600), (595, 603, 606, 599), (593, 601, 605, 598), (599, 606, 604, 597), (596, 608, 603, 595), (597, 604, 602, 594), (594, 602, 601, 593), (600, 607, 608, 596), (611, 615, 614, 610), (610, 614, 613, 609), (614, 617, 616, 613), (615, 618, 617, 614), (617, 620, 619, 616), (618, 621, 620, 617), (621, 625, 624, 620), (620, 624, 623, 619), (625, 630, 629, 624), (641, 635, 633, 644), (637, 632, 626, 639), (624, 629, 628, 623), (659, 643, 636, 660), (654, 626, 632, 653), (656, 639, 626, 654), (660, 636, 634, 655), (609, 613, 627), (612, 615, 611), (612, 618, 615), (613, 616, 627), (616, 619, 627), (612, 621, 618), (619, 623, 627), (612, 625, 621), (623, 628, 627), (612, 630, 625), (630, 611, 610, 629), (628, 609, 627), (612, 611, 630), (629, 610, 609, 628), (658, 642, 639, 656), (653, 632, 637, 657), (631, 638, 640, 622), (636, 643, 642, 634), (655, 634, 642, 658), (657, 637, 643, 659), (638, 641, 644, 640), (638, 650, 652, 641), (633, 647, 651, 644), (631, 645, 650, 638), (644, 651, 649, 640), (635, 648, 647, 633), (640, 649, 646, 622), (622, 646, 645, 631), (641, 652, 648, 635), (650, 657, 659, 652), (647, 655, 658, 651), (645, 653, 657, 650), (651, 658, 656, 649), (648, 660, 655, 647), (649, 656, 654, 646), (646, 654, 653, 645), (652, 659, 660, 648), (663, 667, 666, 662), (662, 666, 665, 661), (666, 669, 668, 665), (667, 670, 669, 666), (669, 672, 671, 668), (670, 673, 672, 669), (673, 676, 675, 672), (672, 675, 674, 671), (676, 680, 679, 675), (675, 679, 678, 674), (661, 665, 677), (664, 667, 663), (664, 670, 667), (665, 668, 677), (668, 671, 677), (664, 673, 670), (671, 674, 677), (664, 676, 673), (674, 678, 677), (664, 680, 676), (680, 663, 662, 679), (678, 661, 677), (664, 663, 680), (679, 662, 661, 678), (682, 685, 684, 681), (683, 686, 685, 682), (685, 688, 687, 684), (686, 689, 688, 685), (688, 691, 690, 687), (689, 692, 691, 688), (692, 695, 694, 691), (691, 694, 693, 690), (695, 698, 697, 694), (694, 697, 696, 693), (698, 701, 700, 697), (697, 700, 699, 696), (701, 705, 704, 700), (700, 704, 703, 699), (705, 708, 707, 704), (704, 707, 706, 703), (702, 686, 683), (681, 684, 709), (702, 689, 686), (684, 687, 709), (687, 690, 709), (702, 692, 689), (690, 693, 709), (702, 695, 692), (693, 696, 709), (702, 698, 695), (696, 699, 709), (702, 701, 698), (699, 703, 709), (702, 705, 701), (703, 706, 709), (702, 708, 705), (643, 637, 639, 642), (746, 713, 735, 750), (716, 720, 719, 715), (715, 719, 718, 714), (719, 722, 721, 718), (720, 723, 722, 719), (722, 725, 724, 721), (723, 726, 725, 722), (726, 729, 728, 725), (725, 728, 727, 724), (729, 733, 732, 728), (728, 732, 731, 727), (714, 718, 730), (717, 720, 716), (717, 723, 720), (718, 721, 730), (721, 724, 730), (717, 726, 723), (724, 727, 730), (717, 729, 726), (727, 731, 730), (717, 733, 729), (733, 716, 715, 732), (731, 714, 730), (717, 716, 733), (732, 715, 714, 731), (746, 786, 763, 748, 738, 713), (748, 749, 711, 738), (749, 747, 736, 711), (736, 713, 738, 711), (710, 737, 712, 734), (735, 739, 743, 742), (754, 734, 741, 755), (734, 712, 740, 741), (713, 736, 739, 735), (753, 752, 742, 743), (755, 741, 745, 756), (750, 735, 742, 752), (741, 740, 744, 745), (760, 750, 752, 761), (739, 751, 753, 743), (756, 761, 752, 753), (736, 747, 751, 739), (759, 754, 747, 749), (758, 759, 749, 748), (787, 762, 769, 789), (757, 746, 750, 760), (712, 757, 760, 740), (712, 737, 758, 762, 787, 757), (737, 710, 759, 758), (710, 734, 754, 759), (745, 744, 761, 756), (740, 760, 761, 744), (751, 755, 756, 753), (747, 754, 755, 751), (786, 746, 765, 788), (767, 768, 773, 771), (762, 758, 766, 769), (758, 748, 767, 766), (748, 763, 768, 767), (746, 757, 764, 765), (766, 767, 771, 770), (769, 766, 770, 772), (777, 776, 780, 781), (770, 771, 775, 774), (764, 789, 788, 765), (773, 768, 788, 777, 775, 771), (779, 781, 785, 783), (776, 774, 778, 780), (775, 777, 781, 779), (774, 775, 779, 778), (784, 782, 783, 785), (778, 779, 783, 782), (781, 780, 784, 785), (780, 778, 782, 784), (763, 786, 788, 768), (757, 787, 789, 764), (772, 770, 774, 776, 789), (777, 788, 789, 776), (592, 588, 586, 589)])
me_cube_001.use_remesh_preserve_volume = False
me_cube_001.use_remesh_preserve_attributes = False
me_cube_001.use_mirror_vertex_groups = False
me_cube_001.update()
arm_armature = bpy.data.armatures.new('Armature')  # bones are not reproduced

# ---- objects
ob_armature = bpy.data.objects.new('Armature', arm_armature)
ob_cube = bpy.data.objects.new('Cube', me_cube_001)

# ---- transforms, parenting, visibility, modifiers, constraints
ob_armature.location = (-0.02818, 0.009143, 5.253)
ob_armature.lineart.crease_threshold = 0.0
ob_cube.parent = ob_armature
ob_cube.matrix_parent_inverse = Matrix(((1.0, 0.0, 0.0, 0.02818), (0.0, 1.0, 1.164e-10, -0.009143), (0.0, 0.0, 1.0, -4.823), (0.0, 0.0, 0.0, 1.0)))
ob_cube.location = (-0.005803, 0.8416, 6.793)
ob_cube.scale = (0.8627, 0.8627, 0.8627)
ob_cube.lineart.crease_threshold = 0.0
_vg = ob_cube.vertex_groups.new(name='Hip')
_vg.add([24, 25, 26, 27, 28, 29, 30, 31, 32, 33, 34, 35, 423, 424, 425, 426, 427, 428, 429, 430, 431, 432, 433, 434, 435, 436, 437, 438, 439, 440], 1.0, 'REPLACE')
_vg = ob_cube.vertex_groups.new(name='Spine')
_vg.add([0, 1, 2, 3, 4, 5, 6, 7, 8, 9, 10, 11, 12, 13, 14, 15, 16, 17, 377, 378, 379, 380, 381, 382, 383, 384, 385, 386, 387, 388, 389, 390, 391, 392, 393, 394, 395, 396, 397, 398, 399, 400, 401, 402, 403, 404, 405, 406, 407, 408], 1.0, 'REPLACE')
_vg = ob_cube.vertex_groups.new(name='Head')
_vg.add([18, 19, 20, 21, 22, 23, 276, 277, 278, 279, 280, 281, 282, 283, 284, 285, 286, 287, 288, 289, 290, 291, 292, 293, 294, 295, 296, 409, 410, 411, 412, 413, 414, 415, 416, 417, 418, 419, 420, 421, 422, 681, 682, 683, 684, 685, 686, 687, 688, 689, 690, 691, 692, 693, 694, 695, 696, 697, 698, 699, 700, 701, 702, 703, 704, 705, 706, 707, 708, 709], 1.0, 'REPLACE')
_vg = ob_cube.vertex_groups.new(name='Hand.L')
for _i, _w in zip([229, 231, 237, 238, 250, 253, 255, 297, 298, 299, 300, 301, 302, 303, 304, 305, 306, 307, 308, 309, 310, 311, 312, 313, 314, 315, 316, 317, 318, 319, 320, 321, 322, 323, 324, 325, 326, 327, 328, 329, 330, 331, 332, 333, 334, 335, 336, 337, 338, 339, 340, 341, 342, 343, 344, 345, 346, 347, 348, 349, 350, 351, 352, 353, 354, 355, 356, 357, 358, 359, 360, 361, 362, 363, 364, 365, 366, 367, 368, 369, 370, 371, 372, 373, 374, 375, 376], [0.0, 0.0, 0.0, 0.0, 0.0, 0.0, 0.0, 1.0, 1.0, 1.0, 1.0, 1.0, 1.0, 1.0, 1.0, 1.0, 1.0, 1.0, 1.0, 1.0, 1.0, 1.0, 1.0, 1.0, 1.0, 1.0, 1.0, 1.0, 1.0, 1.0, 1.0, 1.0, 1.0, 1.0, 1.0, 1.0, 1.0, 1.0, 1.0, 1.0, 1.0, 1.0, 1.0, 1.0, 1.0, 1.0, 1.0, 1.0, 1.0, 1.0, 1.0, 1.0, 1.0, 1.0, 1.0, 1.0, 1.0, 1.0, 1.0, 1.0, 1.0, 1.0, 1.0, 1.0, 1.0, 1.0, 1.0, 1.0, 1.0, 1.0, 1.0, 1.0, 1.0, 1.0, 1.0, 1.0, 1.0, 1.0, 1.0, 1.0, 1.0, 1.0, 1.0, 1.0, 1.0, 1.0, 1.0]): _vg.add([_i], _w, 'REPLACE')
_vg = ob_cube.vertex_groups.new(name='Hand.R')
for _i, _w in zip([634, 636, 642, 643, 710, 711, 712, 713, 714, 715, 716, 717, 718, 719, 720, 721, 722, 723, 724, 725, 726, 727, 728, 729, 730, 731, 732, 733, 734, 735, 736, 737, 738, 739, 740, 741, 742, 743, 744, 745, 746, 747, 748, 749, 750, 751, 752, 753, 754, 755, 756, 757, 758, 759, 760, 761, 762, 763, 764, 765, 766, 767, 768, 769, 770, 771, 772, 773, 774, 775, 776, 777, 778, 779, 780, 781, 782, 783, 784, 785, 786, 787, 788, 789], [0.3259, 0.0, 0.07817, 0.0, 1.0, 1.0, 1.0, 1.0, 1.0, 1.0, 1.0, 1.0, 1.0, 1.0, 1.0, 1.0, 1.0, 1.0, 1.0, 1.0, 1.0, 1.0, 1.0, 1.0, 1.0, 1.0, 1.0, 1.0, 1.0, 1.0, 1.0, 1.0, 1.0, 1.0, 1.0, 1.0, 1.0, 1.0, 1.0, 1.0, 1.0, 1.0, 1.0, 1.0, 1.0, 1.0, 1.0, 1.0, 1.0, 1.0, 1.0, 1.0, 1.0, 1.0, 1.0, 1.0, 1.0, 1.0, 1.0, 1.0, 1.0, 1.0, 1.0, 1.0, 1.0, 1.0, 1.0, 1.0, 1.0, 1.0, 1.0, 1.0, 1.0, 1.0, 1.0, 1.0, 1.0, 1.0, 1.0, 1.0, 1.0, 1.0, 1.0, 1.0]): _vg.add([_i], _w, 'REPLACE')
_vg = ob_cube.vertex_groups.new(name='Foot.L')
_vg.add([88, 89, 142, 143, 144, 145, 146, 147, 148, 149, 150, 151, 152, 153, 154, 155, 156, 157, 158, 159, 160, 161, 162, 163, 164, 165, 166, 167, 168, 169, 170, 171], 1.0, 'REPLACE')
_vg = ob_cube.vertex_groups.new(name='Foot.R')
_vg.add([493, 494, 547, 548, 549, 550, 551, 552, 553, 554, 555, 556, 557, 558, 559, 560, 561, 562, 563, 564, 565, 566, 567, 568, 569, 570, 571, 572, 573, 574, 575, 576], 1.0, 'REPLACE')
_vg = ob_cube.vertex_groups.new(name='UpArm.L')
_vg.add([172, 173, 174, 175, 176, 177, 178, 179, 180, 181, 182, 183, 184, 185, 186, 187, 188, 189, 190, 191, 192, 193, 194, 195, 196, 197, 198, 199, 200, 201, 202, 203, 256, 257, 258, 259, 260, 261, 262, 263, 264, 265, 266, 267, 268, 269, 270, 271, 272, 273, 274, 275], 1.0, 'REPLACE')
_vg = ob_cube.vertex_groups.new(name='LowArm.L')
_vg.add([204, 205, 206, 207, 208, 209, 210, 211, 212, 213, 214, 215, 216, 217, 218, 219, 220, 221, 222, 223, 224, 225, 226, 227, 228, 229, 230, 231, 232, 233, 234, 235, 236, 237, 238, 239, 240, 241, 242, 243, 244, 245, 246, 247, 248, 249, 250, 251, 252, 253, 254, 255], 1.0, 'REPLACE')
_vg = ob_cube.vertex_groups.new(name='UpArm.R')
for _i, _w in zip([173, 175, 177, 179, 180, 182, 185, 186, 196, 197, 198, 199, 200, 201, 202, 203, 204, 205, 206, 208, 209, 210, 211, 212, 213, 214, 215, 216, 217, 218, 219, 220, 221, 223, 224, 225, 226, 227, 228, 229, 230, 231, 232, 233, 234, 235, 236, 237, 238, 239, 240, 241, 242, 243, 244, 245, 246, 247, 248, 249, 250, 251, 252, 253, 254, 255, 297, 298, 299, 300, 301, 302, 303, 304, 305, 306, 307, 308, 309, 310, 311, 312, 313, 314, 315, 316, 317, 318, 319, 320, 321, 322, 323, 324, 325, 326, 327, 328, 329, 330, 331, 332, 333, 334, 335, 336, 337, 338, 339, 340, 341, 342, 343, 344, 345, 346, 347, 348, 349, 350, 351, 352, 353, 354, 355, 356, 357, 358, 359, 360, 361, 362, 363, 364, 365, 366, 367, 368, 369, 370, 371, 372, 373, 374, 375, 376, 577, 578, 579, 580, 581, 582, 583, 584, 585, 586, 587, 588, 589, 590, 591, 592, 593, 594, 595, 596, 597, 598, 599, 600, 601, 602, 603, 604, 605, 606, 607, 608, 661, 662, 663, 664, 665, 666, 667, 668, 669, 670, 671, 672, 673, 674, 675, 676, 677, 678, 679, 680], [0.0, 0.0, 0.0, 0.0, 0.0, 0.0, 0.0, 0.0, 0.0, 0.0, 0.0, 0.0, 0.0, 0.0, 0.0, 0.0, 0.0, 0.0, 0.0, 0.0, 0.0, 0.0, 0.0, 0.0, 0.0, 0.0, 0.0, 0.0, 0.0, 0.0, 0.0, 0.0, 0.0, 0.0, 0.0, 0.0, 0.0, 0.0, 0.0, 0.0, 0.0, 0.0, 0.0, 0.0, 0.0, 0.0, 0.0, 0.0, 0.0, 0.0, 0.0, 0.0, 0.0, 0.0, 0.0, 0.0, 0.0, 0.0, 0.0, 0.0, 0.0, 0.0, 0.0, 0.0, 0.0, 0.0, 0.0, 0.0, 0.0, 0.0, 0.0, 0.0, 0.0, 0.0, 0.0, 0.0, 0.0, 0.0, 0.0, 0.0, 0.0, 0.0, 0.0, 0.0, 0.0, 0.0, 0.0, 0.0, 0.0, 0.0, 0.0, 0.0, 0.0, 0.0, 0.0, 0.0, 0.0, 0.0, 0.0, 0.0, 0.0, 0.0, 0.0, 0.0, 0.0, 0.0, 0.0, 0.0, 0.0, 0.0, 0.0, 0.0, 0.0, 0.0, 0.0, 0.0, 0.0, 0.0, 0.0, 0.0, 0.0, 0.0, 0.0, 0.008122, 0.0, 0.0, 0.0, 0.0, 0.0, 0.0, 0.0, 0.0, 0.0, 0.0, 0.0, 0.0, 0.0, 0.0, 0.0, 0.0, 0.0, 0.0, 0.0, 0.0, 0.0, 0.0, 1.0, 1.0, 1.0, 1.0, 1.0, 1.0, 1.0, 1.0, 1.0, 1.0, 1.0, 1.0, 1.0, 1.0, 1.0, 1.0, 1.0, 1.0, 1.0, 1.0, 1.0, 1.0, 1.0, 1.0, 1.0, 1.0, 1.0, 1.0, 1.0, 1.0, 1.0, 1.0, 1.0, 1.0, 1.0, 1.0, 1.0, 1.0, 1.0, 1.0, 1.0, 1.0, 1.0, 1.0, 1.0, 1.0, 1.0, 1.0, 1.0, 1.0, 1.0, 1.0]): _vg.add([_i], _w, 'REPLACE')
_vg = ob_cube.vertex_groups.new(name='LowArm.R')
_vg.add([609, 610, 611, 612, 613, 614, 615, 616, 617, 618, 619, 620, 621, 622, 623, 624, 625, 626, 627, 628, 629, 630, 631, 632, 633, 634, 635, 636, 637, 638, 639, 640, 641, 642, 643, 644, 645, 646, 647, 648, 649, 650, 651, 652, 653, 654, 655, 656, 657, 658, 659, 660], 1.0, 'REPLACE')
_vg = ob_cube.vertex_groups.new(name='UpLeg.L')
for _i, _w in zip([36, 37, 38, 39, 40, 41, 42, 43, 44, 45, 46, 47, 48, 49, 50, 51, 52, 53, 54, 55, 56, 57, 58, 59, 60, 61, 62, 63, 64, 65, 66, 67, 68, 69, 70, 71, 72, 73, 74, 75, 76, 77, 78, 79, 80, 81, 82, 83, 84, 85, 86, 87, 403, 407, 423, 425, 426, 430, 431, 432, 433, 435, 437, 439, 440, 441, 442, 443, 448, 449, 450, 451, 452, 453, 454, 455, 456, 457, 459, 460, 461, 462, 465, 472, 476, 478, 479, 481, 483], [1.0, 1.0, 1.0, 1.0, 1.0, 1.0, 1.0, 1.0, 1.0, 1.0, 1.0, 1.0, 1.0, 1.0, 1.0, 1.0, 1.0, 1.0, 1.0, 1.0, 1.0, 1.0, 1.0, 1.0, 1.0, 1.0, 1.0, 1.0, 1.0, 1.0, 1.0, 1.0, 1.0, 1.0, 1.0, 1.0, 1.0, 1.0, 1.0, 1.0, 1.0, 1.0, 1.0, 1.0, 1.0, 1.0, 1.0, 1.0, 1.0, 1.0, 1.0, 1.0, 0.0, 0.0, 0.0, 0.0, 0.0, 0.0, 0.0, 0.0, 0.0, 0.0, 0.0, 0.0, 0.0, 0.0, 0.0, 0.0, 0.0, 0.0, 0.0, 0.0, 0.0, 0.0, 0.0, 0.0, 0.0, 0.0, 0.0, 0.0, 0.0, 0.0, 0.0, 0.0, 0.0, 0.0, 0.0, 0.0, 0.0]): _vg.add([_i], _w, 'REPLACE')
_vg = ob_cube.vertex_groups.new(name='LowLeg.L')
_vg.add([90, 91, 92, 93, 94, 95, 96, 97, 98, 99, 100, 101, 102, 103, 104, 105, 106, 107, 108, 109, 110, 111, 112, 113, 114, 115, 116, 117, 118, 119, 120, 121, 122, 123, 124, 125, 126, 127, 128, 129, 130, 131, 132, 133, 134, 135, 136, 137, 138, 139, 140, 141], 1.0, 'REPLACE')
_vg = ob_cube.vertex_groups.new(name='UpLeg.R')
_vg.add([441, 442, 443, 444, 445, 446, 447, 448, 449, 450, 451, 452, 453, 454, 455, 456, 457, 458, 459, 460, 461, 462, 463, 464, 465, 466, 467, 468, 469, 470, 471, 472, 473, 474, 475, 476, 477, 478, 479, 480, 481, 482, 483, 484, 485, 486, 487, 488, 489, 490, 491, 492], 1.0, 'REPLACE')
_vg = ob_cube.vertex_groups.new(name='LowLeg.R')
_vg.add([495, 496, 497, 498, 499, 500, 501, 502, 503, 504, 505, 506, 507, 508, 509, 510, 511, 512, 513, 514, 515, 516, 517, 518, 519, 520, 521, 522, 523, 524, 525, 526, 527, 528, 529, 530, 531, 532, 533, 534, 535, 536, 537, 538, 539, 540, 541, 542, 543, 544, 545, 546], 1.0, 'REPLACE')
_m = ob_cube.modifiers.new('Armature', 'ARMATURE')
_m.object = ob_armature

# ---- collection membership
col_collection_1.objects.link(ob_armature)
col_collection_1.objects.link(ob_cube)

# ---- scene / render settings (as saved in the file)
scene.frame_start = 0; scene.frame_end = 24; scene.frame_set(20)
scene.render.engine = 'BLENDER_EEVEE_NEXT'
scene.render.resolution_percentage = 50
scene.render.dither_intensity = 0.0
scene.cycles.use_denoising = False
scene.cycles.samples = 10
scene.cycles.sampling_pattern = 'TABULATED_SOBOL'
scene.cycles.light_sampling_threshold = 0.0
scene.cycles.use_adaptive_sampling = False
scene.cycles.use_light_tree = False
scene.cycles.blur_glossy = 0.0
scene.cycles.pixel_filter_type = 'GAUSSIAN'
scene.cycles.sample_clamp_indirect = 0.0
scene.view_settings.view_transform = 'Standard'
bpy.context.view_layer.update()

# ---- added for rendering (the .blend has no active camera and no usable light): camera, sun
cam_auto = bpy.data.cameras.new('AutoCamera')
cam_auto.lens = 50.0
cam_auto.sensor_width = 36.0
cam_auto.clip_end = 1000.0
ob_auto_camera = bpy.data.objects.new('AutoCamera', cam_auto)
scene.collection.objects.link(ob_auto_camera)
ob_auto_camera.location = (11.2185, -12.6375, 13.5836)
ob_auto_camera.rotation_euler = (1.09748, -7.21219e-08, 0.694738)
scene.camera = ob_auto_camera
light_auto_sun = bpy.data.lights.new('AutoSun', 'SUN')
light_auto_sun.energy = 3.0
light_auto_sun.angle = 0.0523599
ob_auto_sun = bpy.data.objects.new('AutoSun', light_auto_sun)
scene.collection.objects.link(ob_auto_sun)
ob_auto_sun.rotation_euler = (0.872665, 0.174533, 0.523599)
bpy.context.view_layer.update()
